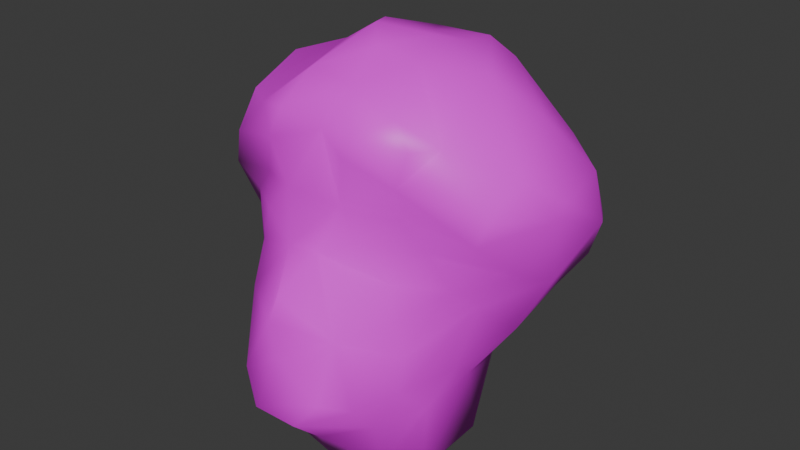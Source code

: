 # Source: gallileo_head.blend  (saved by Blender 4.4.30; exported with 4.5.12 LTS)
import bpy
from mathutils import Matrix  # noqa: F401  (used for matrix-valued properties, if any)

bpy.ops.wm.read_factory_settings(use_empty=True)
scene = bpy.context.scene
scene.name = 'Scene'

# ---- collections
col_collection = bpy.data.collections.new('Collection'); scene.collection.children.link(col_collection)

# ---- images (referenced by path relative to the original .blend; pixels are not part of the script)
import os
ASSET_DIR = os.environ.get("B2B_ASSET_DIR", "")  # directory of the original .blend (textures are referenced by path, not embedded)
HERE = os.path.dirname(os.path.abspath(__file__))  # packed textures are extracted next to this script under _unpacked/

def load_image(name, relpath, width, height, colorspace="sRGB"):
    """Load a texture the original file referenced (path relative to the .blend, or extracted next to this script)."""
    p = next((c for c in (os.path.join(HERE, relpath), os.path.join(ASSET_DIR, relpath)) if relpath and os.path.exists(c)), "")
    if p:
        img = bpy.data.images.load(p, check_existing=True)
        img.name = name
    else:  # same state as the original file: an image datablock whose file is absent (Cycles renders it pink)
        img = bpy.data.images.new(name, width, height)
        img.source = "FILE"
        img.filepath = "//" + (relpath or name)
    img.colorspace_settings.name = colorspace
    return img
img_gallileo_head = load_image('gallileo_head', 'gallileo_head.png', 1024, 1024, 'sRGB')

# ---- materials (node trees are filled in below, after node groups)
mat_gallileo_head = bpy.data.materials.new('gallileo_head')

# ---- material node trees
mat_gallileo_head.use_nodes = True; mat_gallileo_head.node_tree.nodes.clear()
_N = mat_gallileo_head.node_tree.nodes; _L = mat_gallileo_head.node_tree.links
n0 = _N.new('ShaderNodeBsdfPrincipled'); n0.name = 'Principled BSDF'; n0.location = (10, 300)
n1 = _N.new('ShaderNodeOutputMaterial'); n1.name = 'Material Output'; n1.location = (300, 300)
n2 = _N.new('ShaderNodeTexImage'); n2.name = 'Image Texture'; n2.location = (-280, 280)
n2.image = img_gallileo_head
n2.interpolation = 'Closest'
_L.new(n0.outputs[0], n1.inputs[0])
_L.new(n2.outputs[0], n0.inputs[0])
n1.is_active_output = True

# ---- world
world_world = bpy.data.worlds.new('World'); scene.world = world_world
world_world.use_nodes = True; world_world.node_tree.nodes.clear()
_N = world_world.node_tree.nodes; _L = world_world.node_tree.links
n0 = _N.new('ShaderNodeOutputWorld'); n0.name = 'World Output'; n0.location = (300, 300)
n1 = _N.new('ShaderNodeBackground'); n1.name = 'Background'; n1.location = (10, 300)
n1.inputs[0].default_value = (0.05088, 0.05088, 0.05088, 1.0)
_L.new(n1.outputs[0], n0.inputs[0])
n0.is_active_output = True
world_world.color = (0.05088, 0.05088, 0.05088)
world_world.sun_shadow_jitter_overblur = 0.0

# ---- meshes
me_tmpc5j65s9j_ply_001 = bpy.data.meshes.new('tmpc5j65s9j.ply.001')
me_tmpc5j65s9j_ply_001.from_pydata([(-0.4073, -0.1505, -0.009401), (-0.2744, -0.3407, 0.2255), (-0.2806, -0.3186, 0.03362), (-0.3996, -0.2236, 0.08071), (-0.0714, -0.4885, 0.1784), (0.007359, -0.3747, -0.004159), (-0.6412, 0.1404, 0.7431), (-0.503, -0.175, 0.909), (-0.5446, 0.0008812, 0.7935), (-0.4172, -0.2911, 0.8578), (-0.411, -0.2928, 0.4659), (-0.3986, -0.1644, 0.3244), (-0.4806, -0.05836, 0.543), (-0.4494, 0.1064, 0.3693), (-0.3315, -0.4381, 0.6164), (-0.3038, -0.4626, 0.7622), (-0.3073, -0.3854, 0.9628), (-0.2847, -0.5378, 0.4186), (-0.2084, -0.6221, 0.4794), (-0.07785, -0.7007, 0.3779), (-0.06956, -0.4723, 1.037), (-0.0149, -0.6629, 0.7937), (-0.003572, -0.6343, 0.6077), (-0.81, 0.04979, 1.116), (-0.8487, 0.1804, 1.261), (-0.8191, 0.1326, 0.9692), (-0.7485, 0.004843, 1.326), (-0.6986, -0.1576, 1.119), (-0.6252, 0.1705, 1.531), (-0.6248, -0.2046, 1.299), (-0.4917, -0.2155, 1.527), (-0.5129, 0.04768, 1.62), (-0.5994, 0.5351, 1.413), (-0.4841, -0.2332, 1.08), (-0.2001, -0.4258, 1.452), (-0.3357, -0.319, 1.535), (-0.3105, -0.3316, 1.241), (-0.306, 0.1479, 1.69), (-0.1566, -0.3974, 1.577), (-0.225, -0.427, 1.138), (-0.1338, -0.2422, 1.707), (-0.1366, -0.4021, 1.254), (-0.01096, -0.002388, 1.753), (-0.1022, 0.09951, 1.81), (-0.1943, 0.2626, 1.775), (-0.015, 0.3656, 1.729), (-0.3457, 0.1606, 0.01367), (-0.1825, 0.2274, -0.00246), (0.3081, 0.1742, -0.01071), (-0.6795, 0.2598, 0.7663), (-0.6097, 0.1537, 0.6275), (-0.4984, 0.1309, 0.5043), (-0.3875, 0.6554, 0.703), (-0.4097, 0.06347, 0.03312), (-0.3883, 0.3097, 0.4185), (-0.3944, 0.4681, 0.5991), (-0.2038, 0.3033, 0.05909), (-0.202, 0.4191, 0.3643), (-0.2273, 0.5673, 0.6043), (0.09203, 0.6943, 0.6891), (0.2781, 0.5667, 0.5819), (-0.793, 0.3174, 1.037), (-0.8025, 0.5238, 1.153), (-0.7301, 0.3616, 1.319), (-0.6744, 0.5013, 0.8318), (-0.7327, 0.5394, 1.069), (-0.6139, 0.667, 1.11), (-0.5588, 0.6995, 1.307), (-0.5629, 0.6165, 0.8029), (-0.5064, 0.7486, 0.7917), (-0.2379, 0.8754, 1.383), (-0.4978, 0.8388, 1.158), (-0.4089, 0.8321, 0.7567), (-0.4408, 0.5274, 1.503), (-0.331, 0.8843, 0.9239), (-0.38, 0.8832, 1.282), (-0.1086, 0.8481, 0.734), (-0.1013, 0.849, 1.495), (-0.1231, 0.9351, 0.8184), (-0.1324, 0.9971, 1.233), (-0.0331, 0.9501, 1.299), (0.167, 0.9706, 0.9658), (-0.1665, 0.5981, 1.667), (-0.1152, 0.7054, 1.565), (0.07776, -0.5003, 0.1825), (0.4008, -0.1437, -0.01163), (0.2963, -0.3404, 0.04701), (0.4253, -0.2298, 0.02268), (0.01423, -0.6326, 0.8999), (0.1154, -0.6813, 0.3592), (0.06762, -0.4598, 1.043), (0.2109, -0.6361, 0.4753), (0.2156, -0.5421, 0.7296), (0.3071, -0.5356, 0.436), (0.3664, -0.358, 0.9613), (0.3871, -0.3984, 0.8143), (0.4204, -0.3801, 0.4864), (0.2839, -0.3879, 0.2631), (0.4112, -0.3469, 0.6493), (0.5013, -0.1731, 0.8994), (0.4225, -0.2057, 0.3221), (0.5422, -0.03236, 0.7806), (0.4996, -0.1028, 0.5106), (0.483, 0.004828, 0.4176), (0.6291, 0.1219, 0.64), (0.7125, 0.01406, 0.9597), (0.7671, 0.1601, 0.9017), (0.141, -0.4, 1.257), (0.03754, -0.381, 1.533), (0.06123, -0.2451, 1.674), (0.1795, -0.4309, 1.469), (0.2255, -0.4273, 1.132), (0.2158, -0.4074, 1.559), (0.3366, -0.3098, 1.623), (0.3732, -0.298, 1.228), (0.2225, -0.03612, 1.741), (0.3799, -0.36, 1.371), (0.4218, -0.3348, 1.518), (0.4658, -0.2586, 1.088), (0.4348, 0.1533, 1.687), (0.4905, -0.2273, 1.52), (0.656, -0.2281, 1.169), (0.6822, -0.1848, 1.267), (0.6026, 0.28, 1.525), (0.7244, -0.0452, 1.406), (0.8098, 0.1027, 1.208), (0.7432, 0.4714, 1.267), (0.1394, 0.1664, 1.788), (0.1927, 0.4784, 1.721), (0.2055, 0.3226, 1.737), (0.4203, 0.1356, 0.03181), (0.239, 0.2947, 0.05895), (0.275, 0.4261, 0.4174), (0.4104, 0.298, 0.4117), (0.4038, 0.7777, 0.694), (0.4803, 0.1683, 0.4646), (0.414, 0.5093, 0.6204), (0.7159, 0.2698, 0.8185), (0.1847, 0.8325, 0.7374), (0.233, 0.9153, 1.301), (0.1954, 0.9648, 1.189), (0.2871, 0.5344, 1.635), (0.3177, 0.7276, 1.406), (0.3055, 0.9317, 1.002), (0.7067, 0.5311, 0.8504), (0.5686, 0.566, 1.357), (0.6211, 0.7147, 1.088), (0.523, 0.7463, 0.789), (0.611, 0.7484, 0.9895), (0.7047, 0.631, 1.002), (0.8128, 0.434, 1.072), (0.02603, 0.8313, 1.475), (0.8128, 0.142, 1.273), (-0.01312, 0.7749, 0.7126), (-0.01588, 0.8993, 0.7902), (-0.004053, 0.48, 0.454), (-0.01395, 0.8431, 0.7351), (-0.02778, 0.9878, 1.14), (0.009486, 0.2991, 0.05902), (-0.01598, 0.9031, 0.7931), (-0.01868, 0.9479, 0.8715), (-0.001711, 0.4221, 0.3866), (0.003925, 0.361, 0.2217), (-0.01274, 0.7231, 0.7032), (-0.008898, 0.5671, 0.5946), (-0.01126, 0.6532, 0.6616), (-0.01232, 0.6859, 0.6921), (0.002171, 0.5419, 1.692)], [], [(5, 2, 0), (5, 4, 2), (14, 9, 8), (13, 11, 10), (50, 12, 8), (9, 15, 16), (1, 17, 10), (11, 1, 10), (17, 19, 18), (4, 17, 1), (1, 3, 4), (22, 18, 19), (18, 22, 21), (4, 19, 17), (29, 30, 26), (8, 7, 27), (8, 27, 25), (33, 27, 7), (34, 29, 36), (37, 30, 35), (35, 34, 38), (41, 39, 20), (41, 34, 36), (45, 44, 43), (53, 46, 0), (50, 6, 49), (51, 50, 49), (51, 13, 12), (53, 0, 13), (13, 51, 54), (54, 51, 55), (13, 46, 53), (56, 46, 54), (58, 57, 55), (60, 155, 164), (25, 24, 61), (49, 6, 25), (49, 25, 61), (64, 49, 61), (62, 61, 63), (63, 24, 28), (66, 64, 65), (62, 66, 65), (63, 28, 32), (69, 68, 66), (71, 66, 67), (69, 66, 71), (44, 32, 37), (73, 32, 44), (71, 74, 72), (75, 74, 71), (74, 78, 72), (79, 74, 75), (52, 166, 165, 58), (70, 79, 75), (79, 78, 74), (80, 79, 70), (81, 160, 157), (79, 80, 157), (73, 44, 82), (82, 44, 45), (5, 84, 4), (86, 97, 84), (85, 87, 5), (20, 88, 90), (19, 89, 91), (22, 91, 92), (90, 88, 92), (94, 90, 92), (92, 95, 94), (95, 92, 98), (96, 93, 97), (99, 94, 95), (99, 98, 101), (103, 100, 87), (103, 102, 100), (101, 105, 99), (108, 110, 112), (109, 108, 112), (42, 109, 115), (110, 107, 116), (112, 110, 116), (90, 94, 111), (107, 111, 114), (115, 109, 113), (112, 116, 117), (113, 112, 117), (114, 116, 107), (118, 114, 111), (118, 94, 99), (119, 115, 120), (120, 116, 122), (119, 120, 124), (123, 119, 124), (120, 122, 124), (105, 121, 118), (125, 124, 122), (123, 124, 152), (126, 123, 152), (43, 42, 127), (129, 45, 127), (129, 127, 119), (48, 85, 0), (130, 85, 48), (60, 164, 165, 59), (56, 158, 131, 47), (133, 131, 132), (132, 136, 133), (130, 87, 85), (135, 103, 130), (133, 136, 135), (103, 104, 102), (106, 101, 104), (137, 106, 104), (138, 59, 153, 156), (60, 59, 138), (139, 140, 80), (134, 138, 154, 159), (139, 151, 142), (138, 134, 60), (148, 143, 140), (134, 144, 136), (148, 139, 146), (141, 119, 123), (141, 123, 145), (146, 149, 148), (150, 137, 144), (126, 150, 149), (126, 149, 146), (144, 149, 150), (83, 82, 151), (151, 80, 77), (3, 0, 2), (4, 3, 2), (6, 50, 8), (7, 8, 9), (21, 88, 20, 15), (12, 13, 10), (9, 14, 15), (10, 17, 14), (3, 1, 11), (17, 18, 14), (15, 14, 18), (16, 15, 20), (21, 15, 18), (27, 33, 36, 29), (24, 25, 23), (26, 23, 27), (23, 25, 27), (26, 24, 23), (24, 26, 28), (29, 26, 27), (31, 26, 30), (28, 26, 31), (29, 34, 35, 30), (33, 7, 9), (37, 28, 31), (32, 28, 37), (16, 39, 33, 9), (11, 13, 0, 3), (33, 39, 36), (31, 30, 37), (37, 35, 40), (40, 35, 38), (20, 39, 16), (41, 36, 39), (43, 37, 40), (44, 37, 43), (43, 40, 42), (46, 47, 0), (0, 85, 5), (6, 8, 25), (50, 51, 12), (64, 52, 49), (73, 70, 67, 32), (49, 55, 51), (52, 55, 49), (13, 54, 46), (57, 54, 55), (46, 56, 47), (57, 56, 54), (24, 63, 61), (65, 64, 61), (62, 65, 61), (32, 62, 63), (62, 67, 66), (32, 67, 62), (68, 52, 64), (66, 68, 64), (52, 68, 69, 72), (75, 71, 67), (83, 77, 70, 73), (71, 72, 69), (75, 67, 70), (19, 4, 84, 89), (52, 58, 55), (72, 78, 76), (72, 163, 166, 52), (70, 77, 80), (76, 153, 163, 72), (73, 82, 83), (5, 86, 84), (5, 87, 86), (92, 93, 96, 98), (22, 19, 91), (92, 21, 22), (88, 21, 92), (89, 93, 91), (84, 97, 89), (97, 93, 89), (92, 91, 93), (86, 87, 100, 97), (20, 90, 107, 41), (98, 99, 95), (96, 97, 100), (96, 101, 98), (100, 102, 96), (102, 101, 96), (104, 101, 102), (101, 106, 105), (38, 108, 109, 40), (108, 34, 41), (108, 38, 34), (107, 110, 108, 41), (42, 40, 109), (107, 90, 111), (147, 134, 143, 148), (113, 109, 112), (94, 118, 111), (120, 117, 116), (120, 113, 117), (115, 113, 120), (116, 114, 121), (114, 118, 121), (122, 116, 121), (105, 118, 99), (125, 122, 121), (125, 121, 105), (125, 152, 124), (106, 125, 105), (45, 43, 127), (127, 42, 115), (127, 115, 119), (47, 48, 0), (57, 162, 158, 56), (47, 131, 48), (132, 131, 162, 161), (60, 132, 161, 155), (48, 131, 130), (131, 133, 130), (60, 136, 132), (130, 103, 87), (133, 135, 130), (134, 136, 60), (135, 104, 103), (136, 137, 135), (135, 137, 104), (78, 154, 156, 76), (139, 80, 151), (81, 134, 159, 160), (81, 80, 140), (142, 151, 141), (143, 134, 81), (81, 140, 143), (14, 8, 12, 10), (139, 148, 140), (142, 146, 139), (145, 146, 142), (145, 142, 141), (136, 144, 137), (147, 144, 134), (145, 123, 126), (126, 146, 145), (144, 147, 149), (147, 148, 149), (150, 125, 106), (137, 150, 106), (151, 77, 83), (128, 45, 129), (82, 45, 167), (151, 167, 128), (141, 151, 128), (128, 129, 119), (141, 128, 119), (150, 152, 125), (150, 126, 152), (164, 155, 57, 58), (163, 153, 59), (159, 154, 78), (161, 162, 57), (155, 161, 57), (156, 154, 138), (157, 160, 78, 79), (165, 166, 59), (160, 159, 78), (157, 80, 81), (165, 164, 58), (156, 153, 76), (166, 163, 59), (158, 162, 131), (167, 45, 128), (167, 151, 82)])
me_tmpc5j65s9j_ply_001.polygons.foreach_set('use_smooth', [True] * 302)
_uv = me_tmpc5j65s9j_ply_001.uv_layers.new(name='UVMap')
_uv.uv.foreach_set('vector', [0.8498, 0.1074, 0.8367, 0.1857, 0.7893, 0.2185, 0.6651, 0.4662, 0.5819, 0.4517, 0.6216, 0.3524, 0.4524, 0.4014, 0.3894, 0.3849, 0.3736, 0.3165, 0.4647, 0.2286, 0.5085, 0.3076, 0.4768, 0.3532, 0.3771, 0.2637, 0.4346, 0.2992, 0.3736, 0.3165, 0.3894, 0.3849, 0.4237, 0.4175, 0.3803, 0.4209, 0.5566, 0.3697, 0.5002, 0.417, 0.4768, 0.3532, 0.5085, 0.3076, 0.5566, 0.3697, 0.4768, 0.3532, 0.5002, 0.417, 0.5109, 0.4677, 0.4892, 0.4419, 0.5819, 0.4517, 0.5002, 0.417, 0.5566, 0.3697, 0.5566, 0.3697, 0.596, 0.3059, 0.5819, 0.4517, 0.4669, 0.4829, 0.4892, 0.4419, 0.5109, 0.4677, 0.4892, 0.4419, 0.4669, 0.4829, 0.4337, 0.4812, 0.5819, 0.4517, 0.5109, 0.4677, 0.5002, 0.417, 0.3002, 0.386, 0.2742, 0.4142, 0.2775, 0.3592, 0.3736, 0.3165, 0.3661, 0.3622, 0.3158, 0.3614, 0.3736, 0.3165, 0.3158, 0.3614, 0.3057, 0.311, 0.342, 0.3882, 0.3158, 0.3614, 0.3661, 0.3622, 0.3016, 0.4597, 0.3002, 0.386, 0.3283, 0.4317, 0.2014, 0.4234, 0.2742, 0.4142, 0.2819, 0.4403, 0.2819, 0.4403, 0.3016, 0.4597, 0.2849, 0.4673, 0.3338, 0.4639, 0.3533, 0.4464, 0.3776, 0.4733, 0.3338, 0.4639, 0.3016, 0.4597, 0.3283, 0.4317, 0.09972, 0.4861, 0.163, 0.442, 0.1951, 0.4725, 0.7295, 0.2187, 0.7045, 0.1982, 0.7893, 0.2185, 0.3771, 0.2637, 0.3551, 0.2817, 0.3322, 0.2618, 0.4181, 0.2438, 0.3771, 0.2637, 0.3322, 0.2618, 0.4181, 0.2438, 0.4647, 0.2286, 0.4346, 0.2992, 0.5841, 0.2018, 0.6235, 0.2736, 0.4647, 0.2286, 0.4647, 0.2286, 0.4181, 0.2438, 0.417, 0.1671, 0.417, 0.1671, 0.4181, 0.2438, 0.3359, 0.1573, 0.4647, 0.2286, 0.5799, 0.1575, 0.5841, 0.2018, 0.5453, 0.08462, 0.5799, 0.1575, 0.417, 0.1671, 0.313, 0.0963, 0.4177, 0.08423, 0.3359, 0.1573, 0.3243, 0.8809, 0.3744, 0.9939, 0.3081, 0.9893, 0.3057, 0.311, 0.2691, 0.3321, 0.2778, 0.2928, 0.3322, 0.2618, 0.3551, 0.2817, 0.3057, 0.311, 0.3322, 0.2618, 0.3057, 0.311, 0.2778, 0.2928, 0.2807, 0.2363, 0.3322, 0.2618, 0.2778, 0.2928, 0.2411, 0.2854, 0.2778, 0.2928, 0.2388, 0.3212, 0.2388, 0.3212, 0.2691, 0.3321, 0.2359, 0.3689, 0.2161, 0.2517, 0.2807, 0.2363, 0.2459, 0.2689, 0.2411, 0.2854, 0.2161, 0.2517, 0.2459, 0.2689, 0.2388, 0.3212, 0.2359, 0.3689, 0.1969, 0.3153, 0.2409, 0.181, 0.2649, 0.2033, 0.2161, 0.2517, 0.1747, 0.2334, 0.2161, 0.2517, 0.1813, 0.2782, 0.2409, 0.181, 0.2161, 0.2517, 0.1747, 0.2334, 0.163, 0.442, 0.1969, 0.3153, 0.2014, 0.4234, 0.1695, 0.341, 0.1969, 0.3153, 0.163, 0.442, 0.1747, 0.2334, 0.1797, 0.1653, 0.2246, 0.1543, 0.134, 0.2421, 0.1797, 0.1653, 0.1747, 0.2334, 0.1797, 0.1653, 0.1637, 0.09309, 0.2246, 0.1543, 0.07187, 0.1963, 0.1797, 0.1653, 0.134, 0.2421, 0.2754, 0.1481, 0.2481, 0.02191, 0.265, 0.01983, 0.313, 0.0963, 0.09043, 0.2599, 0.07187, 0.1963, 0.134, 0.2421, 0.07187, 0.1963, 0.1637, 0.09309, 0.1797, 0.1653, 0.02685, 0.2081, 0.07187, 0.1963, 0.09043, 0.2599, 0.1382, 0.8563, 0.1245, 0.9344, 0.04266, 0.8537, 0.07187, 0.1963, 0.02685, 0.2081, 0.05916, 0.1503, 0.1695, 0.341, 0.163, 0.442, 0.08902, 0.3805, 0.08902, 0.3805, 0.163, 0.442, 0.09972, 0.4861, 0.6651, 0.4662, 0.5834, 0.4993, 0.5819, 0.4517, 0.6491, 0.5968, 0.5637, 0.5785, 0.5834, 0.4993, 0.7879, 0.01068, 0.8097, 0.0001016, 0.8498, 0.1074, 0.3776, 0.4733, 0.4154, 0.4862, 0.3776, 0.5008, 0.5109, 0.4677, 0.5165, 0.5022, 0.4945, 0.5222, 0.4669, 0.4829, 0.4945, 0.5222, 0.4409, 0.5301, 0.3776, 0.5008, 0.4154, 0.4862, 0.4409, 0.5301, 0.3822, 0.5648, 0.3776, 0.5008, 0.4409, 0.5301, 0.4409, 0.5301, 0.4132, 0.5708, 0.3822, 0.5648, 0.4132, 0.5708, 0.4409, 0.5301, 0.4452, 0.5925, 0.4875, 0.5965, 0.5037, 0.5514, 0.5637, 0.5785, 0.3764, 0.6154, 0.3822, 0.5648, 0.4132, 0.5708, 0.3764, 0.6154, 0.4452, 0.5925, 0.3872, 0.6576, 0.4775, 0.7147, 0.5316, 0.6521, 0.6465, 0.6707, 0.4775, 0.7147, 0.46, 0.6707, 0.5316, 0.6521, 0.3872, 0.6576, 0.3352, 0.6549, 0.3764, 0.6154, 0.2909, 0.4954, 0.3009, 0.5167, 0.2887, 0.5205, 0.2606, 0.4994, 0.2909, 0.4954, 0.2887, 0.5205, 0.2168, 0.4903, 0.2606, 0.4994, 0.2281, 0.5298, 0.3009, 0.5167, 0.335, 0.5128, 0.3091, 0.5482, 0.2887, 0.5205, 0.3009, 0.5167, 0.3091, 0.5482, 0.3776, 0.5008, 0.3822, 0.5648, 0.357, 0.529, 0.335, 0.5128, 0.357, 0.529, 0.332, 0.5568, 0.2281, 0.5298, 0.2606, 0.4994, 0.2748, 0.5358, 0.2887, 0.5205, 0.3091, 0.5482, 0.2873, 0.5472, 0.2748, 0.5358, 0.2887, 0.5205, 0.2873, 0.5472, 0.332, 0.5568, 0.3091, 0.5482, 0.335, 0.5128, 0.3493, 0.5829, 0.332, 0.5568, 0.357, 0.529, 0.3493, 0.5829, 0.3822, 0.5648, 0.3764, 0.6154, 0.2139, 0.5767, 0.2281, 0.5298, 0.2787, 0.5633, 0.2787, 0.5633, 0.3091, 0.5482, 0.3036, 0.6021, 0.2139, 0.5767, 0.2787, 0.5633, 0.2765, 0.6086, 0.2217, 0.6231, 0.2139, 0.5767, 0.2765, 0.6086, 0.2787, 0.5633, 0.3036, 0.6021, 0.2765, 0.6086, 0.3352, 0.6549, 0.3196, 0.6028, 0.3493, 0.5829, 0.2871, 0.6459, 0.2765, 0.6086, 0.3036, 0.6021, 0.2217, 0.6231, 0.2765, 0.6086, 0.275, 0.6444, 0.2368, 0.682, 0.2217, 0.6231, 0.275, 0.6444, 0.1951, 0.4725, 0.2168, 0.4903, 0.1841, 0.5216, 0.1535, 0.5529, 0.09972, 0.4861, 0.1841, 0.5216, 0.1535, 0.5529, 0.1841, 0.5216, 0.2139, 0.5767, 0.71, 0.03124, 0.7879, 0.01068, 0.7893, 0.2185, 0.7175, 0.0001016, 0.7879, 0.01068, 0.71, 0.03124, 0.3243, 0.8809, 0.3081, 0.9893, 0.2649, 0.9828, 0.2536, 0.9403, 0.6653, 0.16, 0.6685, 0.1038, 0.6726, 0.04344, 0.6906, 0.1542, 0.4336, 0.8157, 0.5583, 0.9065, 0.4064, 0.883, 0.4064, 0.883, 0.3314, 0.8299, 0.4336, 0.8157, 0.7175, 0.0001016, 0.8097, 0.0001016, 0.7879, 0.01068, 0.4405, 0.7608, 0.4775, 0.7147, 0.5953, 0.8154, 0.4336, 0.8157, 0.3314, 0.8299, 0.4405, 0.7608, 0.4775, 0.7147, 0.3889, 0.7124, 0.46, 0.6707, 0.3266, 0.6857, 0.3872, 0.6576, 0.3889, 0.7124, 0.3284, 0.7162, 0.3266, 0.6857, 0.3889, 0.7124, 0.2104, 0.8966, 0.2536, 0.9403, 0.2126, 0.9722, 0.1863, 0.9647, 0.3243, 0.8809, 0.2536, 0.9403, 0.2104, 0.8966, 0.09489, 0.7574, 0.1011, 0.7949, 0.003582, 0.803, 0.2528, 0.839, 0.2104, 0.8966, 0.1579, 0.9557, 0.156, 0.9554, 0.09489, 0.7574, 0.0001016, 0.6963, 0.1216, 0.6953, 0.2104, 0.8966, 0.2528, 0.839, 0.3243, 0.8809, 0.2255, 0.7607, 0.1607, 0.8156, 0.1011, 0.7949, 0.2528, 0.839, 0.2821, 0.748, 0.3314, 0.8299, 0.2255, 0.7607, 0.09489, 0.7574, 0.2171, 0.7388, 0.1286, 0.6138, 0.2139, 0.5767, 0.2217, 0.6231, 0.1286, 0.6138, 0.2217, 0.6231, 0.1957, 0.6801, 0.2171, 0.7388, 0.2469, 0.7377, 0.2255, 0.7607, 0.2684, 0.7005, 0.3284, 0.7162, 0.2821, 0.748, 0.2368, 0.682, 0.2684, 0.7005, 0.2469, 0.7377, 0.2368, 0.682, 0.2469, 0.7377, 0.2171, 0.7388, 0.2821, 0.748, 0.2469, 0.7377, 0.2684, 0.7005, 0.06293, 0.3385, 0.08902, 0.3805, 0.0001017, 0.2965, 0.0001017, 0.2965, 0.02685, 0.2081, 0.04804, 0.2904, 0.596, 0.3059, 0.6235, 0.2736, 0.6216, 0.3524, 0.5819, 0.4517, 0.596, 0.3059, 0.6216, 0.3524, 0.3551, 0.2817, 0.3771, 0.2637, 0.3736, 0.3165, 0.3661, 0.3622, 0.3736, 0.3165, 0.3894, 0.3849, 0.4337, 0.4812, 0.4154, 0.4862, 0.3776, 0.4733, 0.4237, 0.4175, 0.4346, 0.2992, 0.4647, 0.2286, 0.4768, 0.3532, 0.3894, 0.3849, 0.4524, 0.4014, 0.4237, 0.4175, 0.4768, 0.3532, 0.5002, 0.417, 0.4524, 0.4014, 0.596, 0.3059, 0.5566, 0.3697, 0.5085, 0.3076, 0.5002, 0.417, 0.4892, 0.4419, 0.4524, 0.4014, 0.4237, 0.4175, 0.4524, 0.4014, 0.4892, 0.4419, 0.3803, 0.4209, 0.4237, 0.4175, 0.3776, 0.4733, 0.4337, 0.4812, 0.4237, 0.4175, 0.4892, 0.4419, 0.3158, 0.3614, 0.342, 0.3882, 0.3283, 0.4317, 0.3002, 0.386, 0.2691, 0.3321, 0.3057, 0.311, 0.2955, 0.3345, 0.2775, 0.3592, 0.2955, 0.3345, 0.3158, 0.3614, 0.2955, 0.3345, 0.3057, 0.311, 0.3158, 0.3614, 0.2775, 0.3592, 0.2691, 0.3321, 0.2955, 0.3345, 0.2691, 0.3321, 0.2775, 0.3592, 0.2359, 0.3689, 0.3002, 0.386, 0.2775, 0.3592, 0.3158, 0.3614, 0.2386, 0.3978, 0.2775, 0.3592, 0.2742, 0.4142, 0.2359, 0.3689, 0.2775, 0.3592, 0.2386, 0.3978, 0.3002, 0.386, 0.3016, 0.4597, 0.2819, 0.4403, 0.2742, 0.4142, 0.342, 0.3882, 0.3661, 0.3622, 0.3894, 0.3849, 0.2014, 0.4234, 0.2359, 0.3689, 0.2386, 0.3978, 0.1969, 0.3153, 0.2359, 0.3689, 0.2014, 0.4234, 0.3803, 0.4209, 0.3533, 0.4464, 0.342, 0.3882, 0.3894, 0.3849, 0.5085, 0.3076, 0.4647, 0.2286, 0.6235, 0.2736, 0.596, 0.3059, 0.342, 0.3882, 0.3533, 0.4464, 0.3283, 0.4317, 0.2386, 0.3978, 0.2742, 0.4142, 0.2014, 0.4234, 0.2014, 0.4234, 0.2819, 0.4403, 0.2573, 0.4707, 0.2573, 0.4707, 0.2819, 0.4403, 0.2849, 0.4673, 0.3776, 0.4733, 0.3533, 0.4464, 0.3803, 0.4209, 0.3338, 0.4639, 0.3283, 0.4317, 0.3533, 0.4464, 0.1951, 0.4725, 0.2014, 0.4234, 0.2573, 0.4707, 0.163, 0.442, 0.2014, 0.4234, 0.1951, 0.4725, 0.1951, 0.4725, 0.2573, 0.4707, 0.2168, 0.4903, 0.7045, 0.1982, 0.6906, 0.1542, 0.7893, 0.2185, 0.7893, 0.2185, 0.7879, 0.01068, 0.8498, 0.1074, 0.3551, 0.2817, 0.3736, 0.3165, 0.3057, 0.311, 0.3771, 0.2637, 0.4181, 0.2438, 0.4346, 0.2992, 0.2807, 0.2363, 0.2754, 0.1481, 0.3322, 0.2618, 0.1695, 0.341, 0.09043, 0.2599, 0.1813, 0.2782, 0.1969, 0.3153, 0.3322, 0.2618, 0.3359, 0.1573, 0.4181, 0.2438, 0.2754, 0.1481, 0.3359, 0.1573, 0.3322, 0.2618, 0.4647, 0.2286, 0.417, 0.1671, 0.5799, 0.1575, 0.4177, 0.08423, 0.417, 0.1671, 0.3359, 0.1573, 0.7045, 0.1982, 0.6653, 0.16, 0.6906, 0.1542, 0.4177, 0.08423, 0.5453, 0.08462, 0.417, 0.1671, 0.2691, 0.3321, 0.2388, 0.3212, 0.2778, 0.2928, 0.2459, 0.2689, 0.2807, 0.2363, 0.2778, 0.2928, 0.2411, 0.2854, 0.2459, 0.2689, 0.2778, 0.2928, 0.1969, 0.3153, 0.2411, 0.2854, 0.2388, 0.3212, 0.2411, 0.2854, 0.1813, 0.2782, 0.2161, 0.2517, 0.1969, 0.3153, 0.1813, 0.2782, 0.2411, 0.2854, 0.2649, 0.2033, 0.2754, 0.1481, 0.2807, 0.2363, 0.2161, 0.2517, 0.2649, 0.2033, 0.2807, 0.2363, 0.2754, 0.1481, 0.2649, 0.2033, 0.2409, 0.181, 0.2246, 0.1543, 0.134, 0.2421, 0.1747, 0.2334, 0.1813, 0.2782, 0.06293, 0.3385, 0.04804, 0.2904, 0.09043, 0.2599, 0.1695, 0.341, 0.1747, 0.2334, 0.2246, 0.1543, 0.2409, 0.181, 0.134, 0.2421, 0.1813, 0.2782, 0.09043, 0.2599, 0.5109, 0.4677, 0.5819, 0.4517, 0.5834, 0.4993, 0.5165, 0.5022, 0.2754, 0.1481, 0.313, 0.0963, 0.3359, 0.1573, 0.2246, 0.1543, 0.1637, 0.09309, 0.1977, 0.07243, 0.2246, 0.1543, 0.2345, 0.02355, 0.2481, 0.02191, 0.2754, 0.1481, 0.09043, 0.2599, 0.04804, 0.2904, 0.02685, 0.2081, 0.1977, 0.07243, 0.2145, 0.02949, 0.2345, 0.02355, 0.2246, 0.1543, 0.1695, 0.341, 0.08902, 0.3805, 0.06293, 0.3385, 0.6651, 0.4662, 0.6491, 0.5968, 0.5834, 0.4993, 0.8498, 0.1074, 0.8097, 0.0001016, 0.841, 0.03154, 0.4409, 0.5301, 0.5037, 0.5514, 0.4875, 0.5965, 0.4452, 0.5925, 0.4669, 0.4829, 0.5109, 0.4677, 0.4945, 0.5222, 0.4409, 0.5301, 0.4337, 0.4812, 0.4669, 0.4829, 0.4154, 0.4862, 0.4337, 0.4812, 0.4409, 0.5301, 0.5165, 0.5022, 0.5037, 0.5514, 0.4945, 0.5222, 0.5834, 0.4993, 0.5637, 0.5785, 0.5165, 0.5022, 0.5637, 0.5785, 0.5037, 0.5514, 0.5165, 0.5022, 0.4409, 0.5301, 0.4945, 0.5222, 0.5037, 0.5514, 0.6491, 0.5968, 0.6465, 0.6707, 0.5316, 0.6521, 0.5637, 0.5785, 0.3776, 0.4733, 0.3776, 0.5008, 0.335, 0.5128, 0.3338, 0.4639, 0.4452, 0.5925, 0.3764, 0.6154, 0.4132, 0.5708, 0.4875, 0.5965, 0.5637, 0.5785, 0.5316, 0.6521, 0.4875, 0.5965, 0.3872, 0.6576, 0.4452, 0.5925, 0.5316, 0.6521, 0.46, 0.6707, 0.4875, 0.5965, 0.46, 0.6707, 0.3872, 0.6576, 0.4875, 0.5965, 0.3889, 0.7124, 0.3872, 0.6576, 0.46, 0.6707, 0.3872, 0.6576, 0.3266, 0.6857, 0.3352, 0.6549, 0.2849, 0.4673, 0.2909, 0.4954, 0.2606, 0.4994, 0.2573, 0.4707, 0.2909, 0.4954, 0.3016, 0.4597, 0.3338, 0.4639, 0.2909, 0.4954, 0.2849, 0.4673, 0.3016, 0.4597, 0.335, 0.5128, 0.3009, 0.5167, 0.2909, 0.4954, 0.3338, 0.4639, 0.2168, 0.4903, 0.2573, 0.4707, 0.2606, 0.4994, 0.335, 0.5128, 0.3776, 0.5008, 0.357, 0.529, 0.2481, 0.8015, 0.2528, 0.839, 0.1607, 0.8156, 0.2255, 0.7607, 0.2748, 0.5358, 0.2606, 0.4994, 0.2887, 0.5205, 0.3822, 0.5648, 0.3493, 0.5829, 0.357, 0.529, 0.2787, 0.5633, 0.2873, 0.5472, 0.3091, 0.5482, 0.2787, 0.5633, 0.2748, 0.5358, 0.2873, 0.5472, 0.2281, 0.5298, 0.2748, 0.5358, 0.2787, 0.5633, 0.3091, 0.5482, 0.332, 0.5568, 0.3196, 0.6028, 0.332, 0.5568, 0.3493, 0.5829, 0.3196, 0.6028, 0.3036, 0.6021, 0.3091, 0.5482, 0.3196, 0.6028, 0.3352, 0.6549, 0.3493, 0.5829, 0.3764, 0.6154, 0.2871, 0.6459, 0.3036, 0.6021, 0.3196, 0.6028, 0.2871, 0.6459, 0.3196, 0.6028, 0.3352, 0.6549, 0.2871, 0.6459, 0.275, 0.6444, 0.2765, 0.6086, 0.3266, 0.6857, 0.2871, 0.6459, 0.3352, 0.6549, 0.09972, 0.4861, 0.1951, 0.4725, 0.1841, 0.5216, 0.1841, 0.5216, 0.2168, 0.4903, 0.2281, 0.5298, 0.1841, 0.5216, 0.2281, 0.5298, 0.2139, 0.5767, 0.6906, 0.1542, 0.71, 0.03124, 0.7893, 0.2185, 0.4177, 0.08423, 0.4767, 0.002512, 0.5457, 0.0001016, 0.5453, 0.08462, 0.6906, 0.1542, 0.6726, 0.04344, 0.71, 0.03124, 0.4064, 0.883, 0.5583, 0.9065, 0.4808, 0.9978, 0.41, 0.995, 0.3243, 0.8809, 0.4064, 0.883, 0.41, 0.995, 0.3744, 0.9939, 0.71, 0.03124, 0.6726, 0.04344, 0.7175, 0.0001016, 0.5583, 0.9065, 0.4336, 0.8157, 0.5953, 0.8154, 0.3243, 0.8809, 0.3314, 0.8299, 0.4064, 0.883, 0.5953, 0.8154, 0.4775, 0.7147, 0.6465, 0.6707, 0.4336, 0.8157, 0.4405, 0.7608, 0.5953, 0.8154, 0.2528, 0.839, 0.3314, 0.8299, 0.3243, 0.8809, 0.4405, 0.7608, 0.3889, 0.7124, 0.4775, 0.7147, 0.3314, 0.8299, 0.3284, 0.7162, 0.4405, 0.7608, 0.4405, 0.7608, 0.3284, 0.7162, 0.3889, 0.7124, 0.1637, 0.09309, 0.1571, 0.05241, 0.1866, 0.03887, 0.1977, 0.07243, 0.09489, 0.7574, 0.003582, 0.803, 0.0001016, 0.6963, 0.1382, 0.8563, 0.2528, 0.839, 0.156, 0.9554, 0.1245, 0.9344, 0.1382, 0.8563, 0.003582, 0.803, 0.1011, 0.7949, 0.1216, 0.6953, 0.0001016, 0.6963, 0.1286, 0.6138, 0.1607, 0.8156, 0.2528, 0.839, 0.1382, 0.8563, 0.1382, 0.8563, 0.1011, 0.7949, 0.1607, 0.8156, 0.4524, 0.4014, 0.3736, 0.3165, 0.4346, 0.2992, 0.4768, 0.3532, 0.09489, 0.7574, 0.2255, 0.7607, 0.1011, 0.7949, 0.1216, 0.6953, 0.2171, 0.7388, 0.09489, 0.7574, 0.1957, 0.6801, 0.2171, 0.7388, 0.1216, 0.6953, 0.1957, 0.6801, 0.1216, 0.6953, 0.1286, 0.6138, 0.3314, 0.8299, 0.2821, 0.748, 0.3284, 0.7162, 0.2481, 0.8015, 0.2821, 0.748, 0.2528, 0.839, 0.1957, 0.6801, 0.2217, 0.6231, 0.2368, 0.682, 0.2368, 0.682, 0.2171, 0.7388, 0.1957, 0.6801, 0.2821, 0.748, 0.2481, 0.8015, 0.2469, 0.7377, 0.2481, 0.8015, 0.2255, 0.7607, 0.2469, 0.7377, 0.2684, 0.7005, 0.2871, 0.6459, 0.3266, 0.6857, 0.3284, 0.7162, 0.2684, 0.7005, 0.3266, 0.6857, 0.0001017, 0.2965, 0.04804, 0.2904, 0.06293, 0.3385, 0.1164, 0.5751, 0.09972, 0.4861, 0.1535, 0.5529, 0.08902, 0.3805, 0.09972, 0.4861, 0.04803, 0.4293, 0.0001016, 0.6963, 0.04683, 0.5533, 0.1164, 0.5751, 0.1286, 0.6138, 0.0001016, 0.6963, 0.1164, 0.5751, 0.1164, 0.5751, 0.1535, 0.5529, 0.2139, 0.5767, 0.1286, 0.6138, 0.1164, 0.5751, 0.2139, 0.5767, 0.2684, 0.7005, 0.275, 0.6444, 0.2871, 0.6459, 0.2684, 0.7005, 0.2368, 0.682, 0.275, 0.6444, 0.3074, 0.01458, 0.3723, 0.007669, 0.4177, 0.08423, 0.313, 0.0963, 0.2327, 0.9769, 0.2126, 0.9722, 0.2536, 0.9403, 0.1556, 0.05318, 0.1571, 0.05241, 0.1637, 0.09309, 0.4072, 0.005658, 0.4767, 0.002512, 0.4177, 0.08423, 0.3723, 0.007669, 0.4072, 0.005658, 0.4177, 0.08423, 0.1863, 0.9647, 0.1579, 0.9557, 0.2104, 0.8966, 0.05916, 0.1503, 0.1269, 0.07603, 0.1637, 0.09309, 0.07187, 0.1963, 0.2649, 0.9828, 0.2476, 0.9801, 0.2536, 0.9403, 0.1269, 0.07603, 0.1556, 0.05318, 0.1637, 0.09309, 0.04266, 0.8537, 0.003582, 0.803, 0.1382, 0.8563, 0.265, 0.01983, 0.3074, 0.01458, 0.313, 0.0963, 0.1866, 0.03887, 0.2145, 0.02949, 0.1977, 0.07243, 0.2476, 0.9801, 0.2327, 0.9769, 0.2536, 0.9403, 0.5519, 0.9999, 0.4808, 0.9978, 0.5583, 0.9065, 0.04683, 0.5533, 0.09972, 0.4861, 0.1164, 0.5751, 0.04803, 0.4293, 0.0001017, 0.2965, 0.08902, 0.3805])
me_tmpc5j65s9j_ply_001.materials.append(mat_gallileo_head)
me_tmpc5j65s9j_ply_001.update()

# ---- objects
ob_head = bpy.data.objects.new('head', me_tmpc5j65s9j_ply_001)

# ---- transforms, parenting, visibility, modifiers, constraints
ob_head.location = (0.0, 0.0, 0.0)
ob_head.rotation_mode = 'QUATERNION'
ob_head.rotation_quaternion = (1.0, 0.0, 0.0, 0.0)

# ---- collection membership
col_collection.objects.link(ob_head)

# ---- scene / render settings (as saved in the file)
scene.frame_start = 1; scene.frame_end = 250; scene.frame_set(1)
scene.render.engine = 'CYCLES'
scene.cycles.bake_type = 'AO'
bpy.context.view_layer.update()

# ---- added for rendering (the .blend has no active camera and no usable light): camera, sun
cam_auto = bpy.data.cameras.new('AutoCamera')
cam_auto.lens = 50.0
cam_auto.sensor_width = 36.0
cam_auto.clip_end = 1000.0
ob_auto_camera = bpy.data.objects.new('AutoCamera', cam_auto)
scene.collection.objects.link(ob_auto_camera)
ob_auto_camera.location = (2.75164, -3.17526, 3.11469)
ob_auto_camera.rotation_euler = (1.09748, -7.21219e-08, 0.694738)
scene.camera = ob_auto_camera
light_auto_sun = bpy.data.lights.new('AutoSun', 'SUN')
light_auto_sun.energy = 3.0
light_auto_sun.angle = 0.0523599
ob_auto_sun = bpy.data.objects.new('AutoSun', light_auto_sun)
scene.collection.objects.link(ob_auto_sun)
ob_auto_sun.rotation_euler = (0.872665, 0.174533, 0.523599)
bpy.context.view_layer.update()
